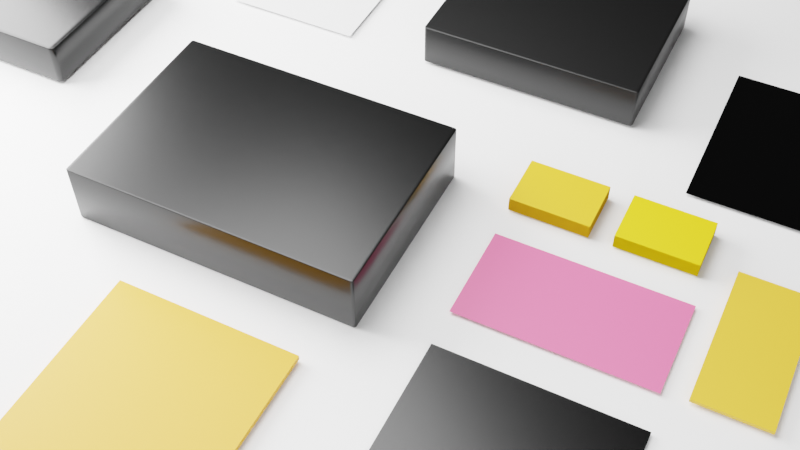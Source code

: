 # Source: asdfaf.blend  (saved by Blender 3.5.10; exported with 4.5.12 LTS)
import bpy
from mathutils import Matrix  # noqa: F401  (used for matrix-valued properties, if any)

bpy.ops.wm.read_factory_settings(use_empty=True)
scene = bpy.context.scene
scene.name = 'Scene'

# ---- collections
col_collection = bpy.data.collections.new('Collection'); scene.collection.children.link(col_collection)

# ---- materials (node trees are filled in below, after node groups)
mat_material_011 = bpy.data.materials.new('Material.011')
mat_material_003 = bpy.data.materials.new('Material.003')
mat_material_005 = bpy.data.materials.new('Material.005')
mat_material_007 = bpy.data.materials.new('Material.007')
mat_material_008 = bpy.data.materials.new('Material.008')
mat_material_002 = bpy.data.materials.new('Material.002')
mat_material_010 = bpy.data.materials.new('Material.010')
mat_material_009 = bpy.data.materials.new('Material.009')
mat_material_001 = bpy.data.materials.new('Material.001')
mat_material_004 = bpy.data.materials.new('Material.004')
mat_material_006 = bpy.data.materials.new('Material.006')

# ---- node groups
ng_auto_smooth = bpy.data.node_groups.new('Auto Smooth', 'GeometryNodeTree')
_s = ng_auto_smooth.interface.new_socket(name='Geometry', in_out='OUTPUT', socket_type='NodeSocketGeometry')
_s = ng_auto_smooth.interface.new_socket(name='Geometry', in_out='INPUT', socket_type='NodeSocketGeometry')
_s = ng_auto_smooth.interface.new_socket(name='Angle', in_out='INPUT', socket_type='NodeSocketFloat')
_s.subtype = 'ANGLE'
_s.min_value = 0.0
_s.max_value = 3.142
ng_auto_smooth.is_modifier = True
_N = ng_auto_smooth.nodes; _L = ng_auto_smooth.links
n0 = _N.new('NodeGroupOutput'); n0.name = 'Group Output'; n0.location = (480, -100)
n1 = _N.new('NodeGroupInput'); n1.name = 'Group Input'; n1.location = (-420, -300)
n2 = _N.new('NodeGroupInput'); n2.name = 'Group Input.001'; n2.location = (-60, -100)
n3 = _N.new('GeometryNodeSetShadeSmooth'); n3.name = 'Set Shade Smooth'; n3.location = (120, -100)
n3.domain = 'EDGE'
n4 = _N.new('GeometryNodeSetShadeSmooth'); n4.name = 'Set Shade Smooth.001'; n4.location = (300, -100)
n5 = _N.new('GeometryNodeInputMeshEdgeAngle'); n5.name = 'Edge Angle'; n5.location = (-420, -220)
n6 = _N.new('GeometryNodeInputEdgeSmooth'); n6.name = 'Is Edge Smooth'; n6.location = (-60, -160)
n7 = _N.new('GeometryNodeInputShadeSmooth'); n7.name = 'Is Face Smooth'; n7.location = (-240, -340)
n8 = _N.new('FunctionNodeBooleanMath'); n8.name = 'Boolean Math'; n8.location = (-60, -220)
n9 = _N.new('FunctionNodeCompare'); n9.name = 'Compare'; n9.location = (-240, -180)
n9.operation = 'LESS_EQUAL'
_L.new(n5.outputs[0], n9.inputs[0])
_L.new(n4.outputs[0], n0.inputs[0])
_L.new(n1.outputs[1], n9.inputs[1])
_L.new(n9.outputs[0], n8.inputs[0])
_L.new(n7.outputs[0], n8.inputs[1])
_L.new(n2.outputs[0], n3.inputs[0])
_L.new(n6.outputs[0], n3.inputs[1])
_L.new(n3.outputs[0], n4.inputs[0])
_L.new(n8.outputs[0], n3.inputs[2])
n0.is_active_output = True

# ---- material node trees
mat_material_011.use_nodes = True; mat_material_011.node_tree.nodes.clear()
_N = mat_material_011.node_tree.nodes; _L = mat_material_011.node_tree.links
n0 = _N.new('ShaderNodeBsdfPrincipled'); n0.name = 'Principled BSDF'; n0.location = (10, 300)
n0.distribution = 'GGX'
n0.subsurface_method = 'RANDOM_WALK_SKIN'
n0.inputs[0].default_value = (1.0, 1.0, 1.0, 1.0)
n0.inputs[3].default_value = 1.45
n0.inputs[27].default_value = (0.0, 0.0, 0.0, 1.0)
n0.inputs[28].default_value = 1.0
n1 = _N.new('ShaderNodeOutputMaterial'); n1.name = 'Material Output'; n1.location = (300, 300)
_L.new(n0.outputs[0], n1.inputs[0])
n1.is_active_output = True
mat_material_003.use_nodes = True; mat_material_003.node_tree.nodes.clear()
_N = mat_material_003.node_tree.nodes; _L = mat_material_003.node_tree.links
n0 = _N.new('ShaderNodeBsdfPrincipled'); n0.name = 'Principled BSDF'; n0.location = (10, 300)
n0.distribution = 'GGX'
n0.subsurface_method = 'RANDOM_WALK_SKIN'
n0.inputs[0].default_value = (0.0, 0.0, 0.0, 1.0)
n0.inputs[2].default_value = 0.2982
n0.inputs[3].default_value = 1.45
n0.inputs[27].default_value = (0.0, 0.0, 0.0, 1.0)
n0.inputs[28].default_value = 1.0
n1 = _N.new('ShaderNodeOutputMaterial'); n1.name = 'Material Output'; n1.location = (300, 300)
_L.new(n0.outputs[0], n1.inputs[0])
n1.is_active_output = True
mat_material_005.use_nodes = True; mat_material_005.node_tree.nodes.clear()
_N = mat_material_005.node_tree.nodes; _L = mat_material_005.node_tree.links
n0 = _N.new('ShaderNodeBsdfPrincipled'); n0.name = 'Principled BSDF'; n0.location = (10, 300)
n0.distribution = 'GGX'
n0.subsurface_method = 'RANDOM_WALK_SKIN'
n0.inputs[0].default_value = (0.8, 0.118, 0.2875, 1.0)
n0.inputs[3].default_value = 1.45
n0.inputs[27].default_value = (0.0, 0.0, 0.0, 1.0)
n0.inputs[28].default_value = 1.0
n1 = _N.new('ShaderNodeOutputMaterial'); n1.name = 'Material Output'; n1.location = (300, 300)
_L.new(n0.outputs[0], n1.inputs[0])
n1.is_active_output = True
mat_material_007.use_nodes = True; mat_material_007.node_tree.nodes.clear()
_N = mat_material_007.node_tree.nodes; _L = mat_material_007.node_tree.links
n0 = _N.new('ShaderNodeBsdfPrincipled'); n0.name = 'Principled BSDF'; n0.location = (10, 300)
n0.distribution = 'GGX'
n0.subsurface_method = 'RANDOM_WALK_SKIN'
n0.inputs[0].default_value = (0.8, 0.4613, 0.01306, 1.0)
n0.inputs[3].default_value = 1.45
n0.inputs[27].default_value = (0.0, 0.0, 0.0, 1.0)
n0.inputs[28].default_value = 1.0
n1 = _N.new('ShaderNodeOutputMaterial'); n1.name = 'Material Output'; n1.location = (300, 300)
_L.new(n0.outputs[0], n1.inputs[0])
n1.is_active_output = True
mat_material_008.use_nodes = True; mat_material_008.node_tree.nodes.clear()
_N = mat_material_008.node_tree.nodes; _L = mat_material_008.node_tree.links
n0 = _N.new('ShaderNodeBsdfPrincipled'); n0.name = 'Principled BSDF'; n0.location = (10, 300)
n0.distribution = 'GGX'
n0.subsurface_method = 'RANDOM_WALK_SKIN'
n0.inputs[0].default_value = (0.8, 0.5636, 0.001311, 1.0)
n0.inputs[3].default_value = 1.45
n0.inputs[27].default_value = (0.0, 0.0, 0.0, 1.0)
n0.inputs[28].default_value = 1.0
n1 = _N.new('ShaderNodeOutputMaterial'); n1.name = 'Material Output'; n1.location = (300, 300)
_L.new(n0.outputs[0], n1.inputs[0])
n1.is_active_output = True
mat_material_002.use_nodes = True; mat_material_002.node_tree.nodes.clear()
_N = mat_material_002.node_tree.nodes; _L = mat_material_002.node_tree.links
n0 = _N.new('ShaderNodeBsdfPrincipled'); n0.name = 'Principled BSDF'; n0.location = (10, 300)
n0.distribution = 'GGX'
n0.subsurface_method = 'RANDOM_WALK_SKIN'
n0.inputs[0].default_value = (0.0, 0.0, 0.0, 1.0)
n0.inputs[2].default_value = 0.1789
n0.inputs[3].default_value = 1.45
n0.inputs[27].default_value = (0.0, 0.0, 0.0, 1.0)
n0.inputs[28].default_value = 1.0
n1 = _N.new('ShaderNodeOutputMaterial'); n1.name = 'Material Output'; n1.location = (300, 300)
_L.new(n0.outputs[0], n1.inputs[0])
n1.is_active_output = True
mat_material_010.use_nodes = True; mat_material_010.node_tree.nodes.clear()
_N = mat_material_010.node_tree.nodes; _L = mat_material_010.node_tree.links
n0 = _N.new('ShaderNodeBsdfPrincipled'); n0.name = 'Principled BSDF'; n0.location = (10, 300)
n0.distribution = 'GGX'
n0.subsurface_method = 'RANDOM_WALK_SKIN'
n0.inputs[0].default_value = (0.0, 0.0, 0.0, 1.0)
n0.inputs[2].default_value = 0.2615
n0.inputs[3].default_value = 1.45
n0.inputs[27].default_value = (0.0, 0.0, 0.0, 1.0)
n0.inputs[28].default_value = 1.0
n1 = _N.new('ShaderNodeOutputMaterial'); n1.name = 'Material Output'; n1.location = (300, 300)
_L.new(n0.outputs[0], n1.inputs[0])
n1.is_active_output = True
mat_material_009.use_nodes = True; mat_material_009.node_tree.nodes.clear()
_N = mat_material_009.node_tree.nodes; _L = mat_material_009.node_tree.links
n0 = _N.new('ShaderNodeBsdfPrincipled'); n0.name = 'Principled BSDF'; n0.location = (10, 300)
n0.distribution = 'GGX'
n0.subsurface_method = 'RANDOM_WALK_SKIN'
n0.inputs[0].default_value = (0.8, 0.3707, 0.005049, 1.0)
n0.inputs[3].default_value = 1.45
n0.inputs[27].default_value = (0.0, 0.0, 0.0, 1.0)
n0.inputs[28].default_value = 1.0
n1 = _N.new('ShaderNodeOutputMaterial'); n1.name = 'Material Output'; n1.location = (300, 300)
_L.new(n0.outputs[0], n1.inputs[0])
n1.is_active_output = True
mat_material_001.use_nodes = True; mat_material_001.node_tree.nodes.clear()
_N = mat_material_001.node_tree.nodes; _L = mat_material_001.node_tree.links
n0 = _N.new('ShaderNodeBsdfPrincipled'); n0.name = 'Principled BSDF'; n0.location = (10, 300)
n0.distribution = 'GGX'
n0.subsurface_method = 'RANDOM_WALK_SKIN'
n0.inputs[0].default_value = (0.0, 0.0, 0.0, 1.0)
n0.inputs[2].default_value = 0.445
n0.inputs[3].default_value = 1.45
n0.inputs[27].default_value = (0.0, 0.0, 0.0, 1.0)
n0.inputs[28].default_value = 1.0
n1 = _N.new('ShaderNodeOutputMaterial'); n1.name = 'Material Output'; n1.location = (300, 300)
_L.new(n0.outputs[0], n1.inputs[0])
n1.is_active_output = True
mat_material_004.use_nodes = True; mat_material_004.node_tree.nodes.clear()
_N = mat_material_004.node_tree.nodes; _L = mat_material_004.node_tree.links
n0 = _N.new('ShaderNodeBsdfPrincipled'); n0.name = 'Principled BSDF'; n0.location = (10, 300)
n0.distribution = 'GGX'
n0.subsurface_method = 'RANDOM_WALK_SKIN'
n0.inputs[0].default_value = (0.0, 0.0, 0.0, 1.0)
n0.inputs[2].default_value = 0.2431
n0.inputs[3].default_value = 1.45
n0.inputs[27].default_value = (0.0, 0.0, 0.0, 1.0)
n0.inputs[28].default_value = 1.0
n1 = _N.new('ShaderNodeOutputMaterial'); n1.name = 'Material Output'; n1.location = (300, 300)
_L.new(n0.outputs[0], n1.inputs[0])
n1.is_active_output = True
mat_material_006.use_nodes = True; mat_material_006.node_tree.nodes.clear()
_N = mat_material_006.node_tree.nodes; _L = mat_material_006.node_tree.links
n0 = _N.new('ShaderNodeBsdfPrincipled'); n0.name = 'Principled BSDF'; n0.location = (10, 300)
n0.distribution = 'GGX'
n0.subsurface_method = 'RANDOM_WALK_SKIN'
n0.inputs[0].default_value = (0.8, 0.4481, 0.02894, 1.0)
n0.inputs[3].default_value = 1.45
n0.inputs[27].default_value = (0.0, 0.0, 0.0, 1.0)
n0.inputs[28].default_value = 1.0
n1 = _N.new('ShaderNodeOutputMaterial'); n1.name = 'Material Output'; n1.location = (300, 300)
_L.new(n0.outputs[0], n1.inputs[0])
n1.is_active_output = True

# ---- world
world_world = bpy.data.worlds.new('World'); scene.world = world_world
world_world.use_nodes = True; world_world.node_tree.nodes.clear()
_N = world_world.node_tree.nodes; _L = world_world.node_tree.links
n0 = _N.new('ShaderNodeOutputWorld'); n0.name = 'World Output'; n0.location = (300, 300)
n1 = _N.new('ShaderNodeBackground'); n1.name = 'Background'; n1.location = (10, 300)
n1.inputs[0].default_value = (0.05088, 0.05088, 0.05088, 1.0)
_L.new(n1.outputs[0], n0.inputs[0])
n0.is_active_output = True
world_world.color = (0.05088, 0.05088, 0.05088)
world_world.use_sun_shadow = False
world_world.sun_shadow_jitter_overblur = 0.0

# ---- cameras
cam_camera_001 = bpy.data.cameras.new('Camera.001')

# ---- lights
light_area = bpy.data.lights.new('Area', 'AREA')
light_area.transmission_factor = 0.0
light_area.energy = 3927.0
light_area.shadow_maximum_resolution = 0.006
light_area.use_absolute_resolution = True
light_area.size = 1.0
light_area.size_y = 1.0
light_area_001 = bpy.data.lights.new('Area.001', 'AREA')
light_area_001.transmission_factor = 0.0
light_area_001.energy = 2356.0
light_area_001.shadow_maximum_resolution = 0.006
light_area_001.use_absolute_resolution = True
light_area_001.size = 1.105
light_area_001.size_y = 1.0
light_area_002 = bpy.data.lights.new('Area.002', 'AREA')
light_area_002.transmission_factor = 0.0
light_area_002.energy = 392.7
light_area_002.shadow_maximum_resolution = 0.006
light_area_002.use_absolute_resolution = True
light_area_002.size = 1.105
light_area_002.size_y = 1.0

# ---- meshes
me_plane = bpy.data.meshes.new('Plane')
me_plane.from_pydata([(-1.0, -1.0, 0.0), (1.0, -1.0, 0.0), (-1.0, 1.0, 0.0), (1.0, 1.0, 0.0)], [], [(0, 1, 3, 2)])
me_plane.polygons.foreach_set('use_smooth', [True] * 1)
_uv = me_plane.uv_layers.new(name='UVMap')
_uv.uv.foreach_set('vector', [0.0, 0.0, 1.0, 0.0, 1.0, 1.0, 0.0, 1.0])
me_plane.materials.append(mat_material_011)
me_plane.update()
me_cube_001 = bpy.data.meshes.new('Cube.001')
me_cube_001.from_pydata([(-1.0, -1.0, -1.0), (-1.0, -1.0, 1.0), (-1.0, 1.0, -1.0), (-1.0, 1.0, 1.0), (1.0, -1.0, -1.0), (1.0, -1.0, 1.0), (1.0, 1.0, -1.0), (1.0, 1.0, 1.0)], [], [(0, 1, 3, 2), (2, 3, 7, 6), (6, 7, 5, 4), (4, 5, 1, 0), (2, 6, 4, 0), (7, 3, 1, 5)])
me_cube_001.polygons.foreach_set('use_smooth', [True] * 6)
_uv = me_cube_001.uv_layers.new(name='UVMap')
_uv.uv.foreach_set('vector', [0.375, 0.0, 0.625, 0.0, 0.625, 0.25, 0.375, 0.25, 0.375, 0.25, 0.625, 0.25, 0.625, 0.5, 0.375, 0.5, 0.375, 0.5, 0.625, 0.5, 0.625, 0.75, 0.375, 0.75, 0.375, 0.75, 0.625, 0.75, 0.625, 1.0, 0.375, 1.0, 0.125, 0.5, 0.375, 0.5, 0.375, 0.75, 0.125, 0.75, 0.625, 0.5, 0.875, 0.5, 0.875, 0.75, 0.625, 0.75])
me_cube_001.materials.append(mat_material_003)
me_cube_001.update()
me_plane_001 = bpy.data.meshes.new('Plane.001')
me_plane_001.from_pydata([(-1.0, -1.0, 0.0), (1.0, -1.0, 0.0), (-1.0, 1.0, 0.0), (1.0, 1.0, 0.0)], [], [(0, 1, 3, 2)])
_uv = me_plane_001.uv_layers.new(name='UVMap')
_uv.uv.foreach_set('vector', [0.0, 0.0, 1.0, 0.0, 1.0, 1.0, 0.0, 1.0])
me_plane_001.materials.append(mat_material_005)
me_plane_001.update()
me_plane_002 = bpy.data.meshes.new('Plane.002')
me_plane_002.from_pydata([(-1.0, -1.0, 0.0), (1.0, -1.0, 0.0), (-1.0, 1.0, 0.0), (1.0, 1.0, 0.0)], [], [(0, 1, 3, 2)])
_uv = me_plane_002.uv_layers.new(name='UVMap')
_uv.uv.foreach_set('vector', [0.0, 0.0, 1.0, 0.0, 1.0, 1.0, 0.0, 1.0])
me_plane_002.materials.append(mat_material_007)
me_plane_002.update()
me_plane_003 = bpy.data.meshes.new('Plane.003')
me_plane_003.from_pydata([(-1.0, -1.0, 0.0), (1.0, -1.0, 0.0), (-1.0, 1.0, 0.0), (1.0, 1.0, 0.0)], [], [(0, 1, 3, 2)])
_uv = me_plane_003.uv_layers.new(name='UVMap')
_uv.uv.foreach_set('vector', [0.0, 0.0, 1.0, 0.0, 1.0, 1.0, 0.0, 1.0])
me_plane_003.materials.append(mat_material_008)
me_plane_003.update()
me_plane_004 = bpy.data.meshes.new('Plane.004')
me_plane_004.from_pydata([(-1.0, -1.0, 0.0), (1.0, -1.0, 0.0), (-1.0, 1.0, 0.0), (1.0, 1.0, 0.0)], [], [(0, 1, 3, 2)])
me_plane_004.polygons.foreach_set('use_smooth', [True] * 1)
_uv = me_plane_004.uv_layers.new(name='UVMap')
_uv.uv.foreach_set('vector', [0.0, 0.0, 1.0, 0.0, 1.0, 1.0, 0.0, 1.0])
me_plane_004.materials.append(mat_material_002)
me_plane_004.update()
me_plane_005 = bpy.data.meshes.new('Plane.005')
me_plane_005.from_pydata([(-1.0, -1.0, 0.0), (1.0, -1.0, 0.0), (-1.0, 1.0, 0.0), (1.0, 1.0, 0.0)], [], [(0, 1, 3, 2)])
_uv = me_plane_005.uv_layers.new(name='UVMap')
_uv.uv.foreach_set('vector', [0.0, 0.0, 1.0, 0.0, 1.0, 1.0, 0.0, 1.0])
me_plane_005.materials.append(mat_material_010)
me_plane_005.update()
me_plane_006 = bpy.data.meshes.new('Plane.006')
me_plane_006.from_pydata([(-1.0, -1.0, 0.0), (1.0, -1.0, 0.0), (-1.0, 1.0, 0.0), (1.0, 1.0, 0.0)], [], [(0, 1, 3, 2)])
_uv = me_plane_006.uv_layers.new(name='UVMap')
_uv.uv.foreach_set('vector', [0.0, 0.0, 1.0, 0.0, 1.0, 1.0, 0.0, 1.0])
me_plane_006.materials.append(mat_material_009)
me_plane_006.update()
me_cube_002 = bpy.data.meshes.new('Cube.002')
me_cube_002.from_pydata([(-1.0, -1.0, -1.0), (-1.0, -1.0, 1.0), (-1.0, 1.0, -1.0), (-1.0, 1.0, 1.0), (1.0, -1.0, -1.0), (1.0, -1.0, 1.0), (1.0, 1.0, -1.0), (1.0, 1.0, 1.0)], [], [(0, 1, 3, 2), (2, 3, 7, 6), (6, 7, 5, 4), (4, 5, 1, 0), (2, 6, 4, 0), (7, 3, 1, 5)])
me_cube_002.polygons.foreach_set('use_smooth', [True] * 6)
_uv = me_cube_002.uv_layers.new(name='UVMap')
_uv.uv.foreach_set('vector', [0.375, 0.0, 0.625, 0.0, 0.625, 0.25, 0.375, 0.25, 0.375, 0.25, 0.625, 0.25, 0.625, 0.5, 0.375, 0.5, 0.375, 0.5, 0.625, 0.5, 0.625, 0.75, 0.375, 0.75, 0.375, 0.75, 0.625, 0.75, 0.625, 1.0, 0.375, 1.0, 0.125, 0.5, 0.375, 0.5, 0.375, 0.75, 0.125, 0.75, 0.625, 0.5, 0.875, 0.5, 0.875, 0.75, 0.625, 0.75])
me_cube_002.materials.append(mat_material_001)
me_cube_002.update()
me_plane_007 = bpy.data.meshes.new('Plane.007')
me_plane_007.from_pydata([(-1.0, -1.0, 0.0), (1.0, -1.0, 0.0), (-1.0, 1.0, 0.0), (1.0, 1.0, 0.0)], [], [(0, 1, 3, 2)])
_uv = me_plane_007.uv_layers.new(name='UVMap')
_uv.uv.foreach_set('vector', [0.0, 0.0, 1.0, 0.0, 1.0, 1.0, 0.0, 1.0])
me_plane_007.update()
me_cube_003 = bpy.data.meshes.new('Cube.003')
me_cube_003.from_pydata([(-1.0, -1.0, -1.0), (-1.0, -1.0, 1.0), (-1.0, 1.0, -1.0), (-1.0, 1.0, 1.0), (1.0, -1.0, -1.0), (1.0, -1.0, 1.0), (1.0, 1.0, -1.0), (1.0, 1.0, 1.0)], [], [(0, 1, 3, 2), (2, 3, 7, 6), (6, 7, 5, 4), (4, 5, 1, 0), (2, 6, 4, 0), (7, 3, 1, 5)])
me_cube_003.polygons.foreach_set('use_smooth', [True] * 6)
_uv = me_cube_003.uv_layers.new(name='UVMap')
_uv.uv.foreach_set('vector', [0.375, 0.0, 0.625, 0.0, 0.625, 0.25, 0.375, 0.25, 0.375, 0.25, 0.625, 0.25, 0.625, 0.5, 0.375, 0.5, 0.375, 0.5, 0.625, 0.5, 0.625, 0.75, 0.375, 0.75, 0.375, 0.75, 0.625, 0.75, 0.625, 1.0, 0.375, 1.0, 0.125, 0.5, 0.375, 0.5, 0.375, 0.75, 0.125, 0.75, 0.625, 0.5, 0.875, 0.5, 0.875, 0.75, 0.625, 0.75])
me_cube_003.materials.append(mat_material_004)
me_cube_003.update()
me_plane_008 = bpy.data.meshes.new('Plane.008')
me_plane_008.from_pydata([(-1.0, -1.0, 0.0), (1.0, -1.0, 0.0), (-1.0, 1.0, 0.0), (1.0, 1.0, 0.0)], [], [(0, 1, 3, 2)])
_uv = me_plane_008.uv_layers.new(name='UVMap')
_uv.uv.foreach_set('vector', [0.0, 0.0, 1.0, 0.0, 1.0, 1.0, 0.0, 1.0])
me_plane_008.materials.append(mat_material_006)
me_plane_008.update()

# ---- objects
ob_plane = bpy.data.objects.new('Plane', me_plane)
ob_cube = bpy.data.objects.new('Cube', me_cube_001)
ob_plane_001 = bpy.data.objects.new('Plane.001', me_plane_001)
ob_plane_002 = bpy.data.objects.new('Plane.002', me_plane_002)
ob_plane_003 = bpy.data.objects.new('Plane.003', me_plane_003)
ob_plane_004 = bpy.data.objects.new('Plane.004', me_plane_004)
ob_plane_005 = bpy.data.objects.new('Plane.005', me_plane_005)
ob_plane_006 = bpy.data.objects.new('Plane.006', me_plane_006)
ob_cube_001 = bpy.data.objects.new('Cube.001', me_cube_002)
ob_plane_007 = bpy.data.objects.new('Plane.007', me_plane_007)
ob_cube_002 = bpy.data.objects.new('Cube.002', me_cube_003)
ob_camera = bpy.data.objects.new('Camera', cam_camera_001)
ob_plane_008 = bpy.data.objects.new('Plane.008', me_plane_008)
ob_area = bpy.data.objects.new('Area', light_area)
ob_area_001 = bpy.data.objects.new('Area.001', light_area_001)
ob_area_002 = bpy.data.objects.new('Area.002', light_area_002)

# ---- transforms, parenting, visibility, modifiers, constraints
ob_plane.location = (0.226, -0.1954, -0.03136)
ob_plane.scale = (20.73, 20.73, 20.73)
ob_cube.location = (0.0, -0.3661, 0.284)
ob_cube.scale = (1.434, 1.0, 0.3082)
_m = ob_cube.modifiers.new('Bevel', 'BEVEL')
_m.width = 0.02
_m.width_pct = 0.02
_m.segments = 5
_m = ob_cube.modifiers.new('Auto Smooth', 'NODES')
_m.node_group = ng_auto_smooth
_gi = [s.identifier for s in ng_auto_smooth.interface.items_tree if s.item_type == 'SOCKET' and s.in_out == 'INPUT']
_m[_gi[1]] = 0.5236  # Angle
ob_plane_001.location = (2.999, -0.3781, 0.00257)
ob_plane_001.scale = (0.9279, 0.4914, 0.4261)
ob_plane_002.location = (2.445, 0.7209, -0.01058)
ob_plane_002.scale = (0.3889, 0.2753, 0.2967)
_m = ob_plane_002.modifiers.new('Array', 'ARRAY')
_m.count = 244
_m.use_constant_offset = True
_m.constant_offset_displace = (0.0, 0.0, 0.002)
_m.relative_offset_displace = (0.0, 0.0, 3.9)
_m.merge_threshold = 0.23
_m.use_object_offset = True
_m.offset_u = -0.1194
ob_plane_003.location = (3.452, 0.7209, -0.01058)
ob_plane_003.scale = (0.3889, 0.2753, 0.2967)
_m = ob_plane_003.modifiers.new('Array', 'ARRAY')
_m.count = 244
_m.use_constant_offset = True
_m.constant_offset_displace = (0.0, 0.0, 0.002)
_m.relative_offset_displace = (0.0, 0.0, 3.9)
_m.merge_threshold = 0.23
_m.use_object_offset = True
_m.offset_u = -0.1194
ob_plane_004.location = (4.194, 2.284, 0.00257)
ob_plane_004.scale = (0.7361, -0.9294, 0.3873)
ob_plane_005.location = (3.028, -2.169, 0.00257)
ob_plane_005.scale = (0.9471, -0.9294, 0.3873)
ob_plane_006.location = (0.2851, -2.941, 0.00257)
ob_plane_006.scale = (0.8936, -1.08, 0.3654)
_m = ob_plane_006.modifiers.new('Solidify', 'SOLIDIFY')
_m.thickness = -0.13
ob_cube_001.location = (1.582, 2.874, 0.2208)
ob_cube_001.scale = (1.135, 0.8853, 0.221)
_m = ob_cube_001.modifiers.new('Bevel', 'BEVEL')
_m.width = 0.03
_m.width_pct = 0.03
_m.segments = 4
ob_plane_007.location = (-1.173, 2.932, 0.00257)
ob_plane_007.scale = (0.7361, -0.9294, 0.3873)
ob_cube_002.location = (-3.864, 0.9153, 0.2208)
ob_cube_002.scale = (1.135, 0.8853, 0.221)
_m = ob_cube_002.modifiers.new('Bevel', 'BEVEL')
_m.width = 0.05
_m.width_pct = 0.05
_m.segments = 5
_m = ob_cube_002.modifiers.new('Auto Smooth', 'NODES')
_m.node_group = ng_auto_smooth
_gi = [s.identifier for s in ng_auto_smooth.interface.items_tree if s.item_type == 'SOCKET' and s.in_out == 'INPUT']
_m[_gi[1]] = 0.5236  # Angle
ob_camera.location = (4.303, -6.163, 7.523)
ob_camera.rotation_euler = (0.7289, 0.005408, 0.4647)
ob_plane_008.location = (4.492, -0.1083, 0.00257)
ob_plane_008.scale = (0.342, -0.7309, 0.2474)
_m = ob_plane_008.modifiers.new('Solidify', 'SOLIDIFY')
_m.thickness = -0.13
ob_area.location = (-7.293, 0.0, 3.147)
ob_area.rotation_euler = (-2.605, 1.192, -2.542)
ob_area.scale = (-7.516, -7.516, -7.516)
ob_area_001.location = (-2.146, 0.7211, 10.22)
ob_area_001.rotation_euler = (-3.356, 0.3741, -3.741)
ob_area_001.scale = (-7.516, -7.516, -7.516)
ob_area_002.location = (6.603, -5.851, 4.449)
ob_area_002.rotation_euler = (-3.27, -1.008, -3.928)
ob_area_002.scale = (-5.336, -5.336, -5.336)

# ---- collection membership
col_collection.objects.link(ob_plane)
col_collection.objects.link(ob_cube)
col_collection.objects.link(ob_plane_001)
col_collection.objects.link(ob_plane_002)
col_collection.objects.link(ob_plane_003)
col_collection.objects.link(ob_plane_004)
col_collection.objects.link(ob_plane_005)
col_collection.objects.link(ob_plane_006)
col_collection.objects.link(ob_cube_001)
col_collection.objects.link(ob_plane_007)
col_collection.objects.link(ob_cube_002)
col_collection.objects.link(ob_camera)
col_collection.objects.link(ob_plane_008)
col_collection.objects.link(ob_area)
col_collection.objects.link(ob_area_001)
col_collection.objects.link(ob_area_002)

# ---- scene / render settings (as saved in the file)
scene.camera = ob_camera
scene.frame_start = 1; scene.frame_end = 250; scene.frame_set(1)
scene.render.engine = 'CYCLES'
scene.cycles.samples = 500
scene.cycles.sampling_pattern = 'TABULATED_SOBOL'
scene.view_settings.view_transform = 'Filmic'
bpy.context.view_layer.update()
